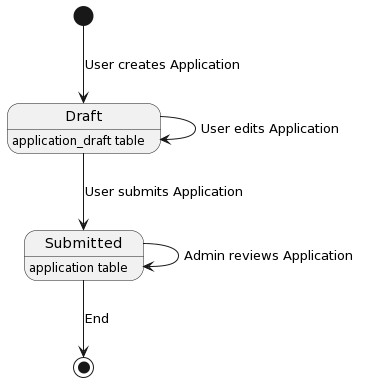

The diagram above was rendered by PlantUML. Its source (embedded in the PNG):
@startuml
[*] --> Draft : User creates Application
Draft --> Draft : User edits Application
Draft --> Submitted : User submits Application
Draft : application_draft table
Submitted : application table
Submitted --> Submitted : Admin reviews Application
Submitted --> [*] : End
@enduml